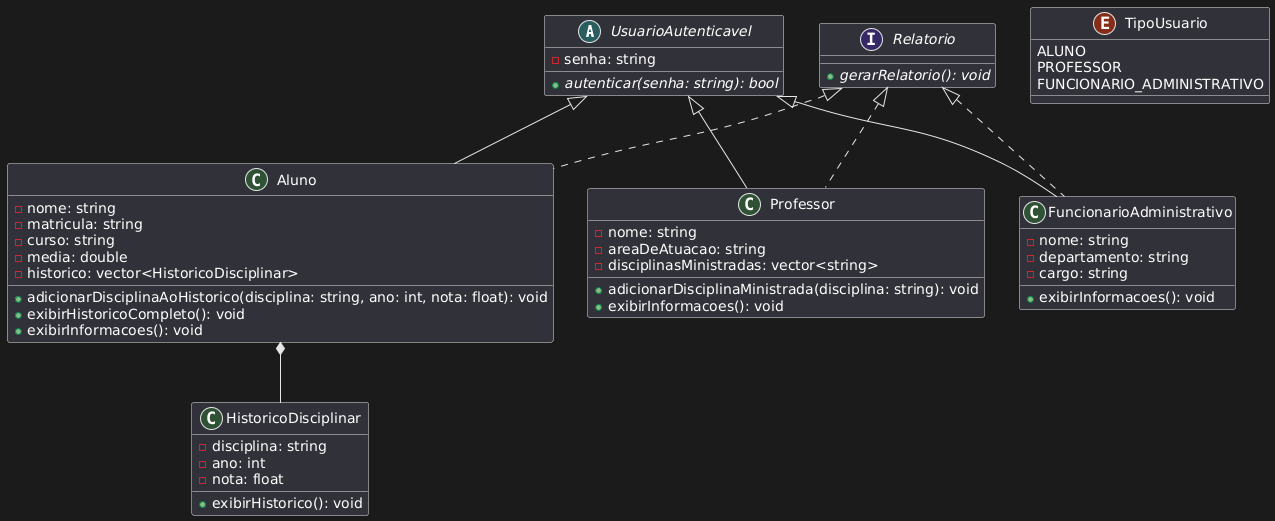

The diagram above was rendered by PlantUML. Its source (embedded in the PNG):
@startuml
abstract class UsuarioAutenticavel {
    - senha: string
    + {abstract} autenticar(senha: string): bool
}

interface Relatorio {
    + {abstract} gerarRelatorio(): void
}

class Aluno {
    - nome: string
    - matricula: string
    - curso: string
    - media: double
    - historico: vector<HistoricoDisciplinar>
    + adicionarDisciplinaAoHistorico(disciplina: string, ano: int, nota: float): void
    + exibirHistoricoCompleto(): void
    + exibirInformacoes(): void
}

class HistoricoDisciplinar {
    - disciplina: string
    - ano: int
    - nota: float
    + exibirHistorico(): void
}

class Professor {
    - nome: string
    - areaDeAtuacao: string
    - disciplinasMinistradas: vector<string>
    + adicionarDisciplinaMinistrada(disciplina: string): void
    + exibirInformacoes(): void
}

class FuncionarioAdministrativo {
    - nome: string
    - departamento: string
    - cargo: string
    + exibirInformacoes(): void
}

enum TipoUsuario {
    ALUNO
    PROFESSOR
    FUNCIONARIO_ADMINISTRATIVO
}

UsuarioAutenticavel <|-- Aluno
UsuarioAutenticavel <|-- Professor
UsuarioAutenticavel <|-- FuncionarioAdministrativo

Relatorio <|.. Aluno
Relatorio <|.. Professor
Relatorio <|.. FuncionarioAdministrativo

Aluno *-- HistoricoDisciplinar
@enduml